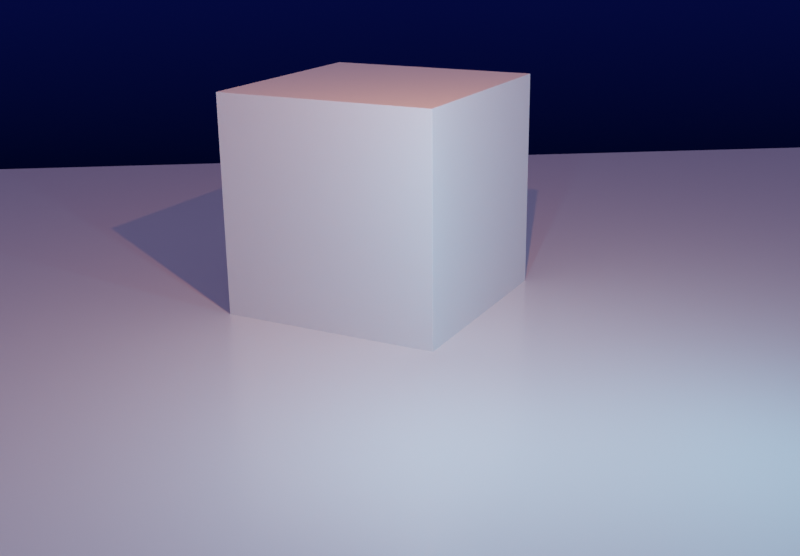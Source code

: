 # Source: vhs_nodes.blend  (saved by Blender 2.90.8; exported with 4.5.12 LTS)
import bpy
from mathutils import Matrix  # noqa: F401  (used for matrix-valued properties, if any)

bpy.ops.wm.read_factory_settings(use_empty=True)
scene = bpy.context.scene
scene.name = 'Scene'

# ---- collections
col_collection = bpy.data.collections.new('Collection'); scene.collection.children.link(col_collection)
col_demo = bpy.data.collections.new('demo'); scene.collection.children.link(col_demo)

# ---- materials (node trees are filled in below, after node groups)
mat_material_003 = bpy.data.materials.new('Material.003')
mat_material_003.use_transparent_shadow = False
mat_material_004 = bpy.data.materials.new('Material.004')
mat_material_004.use_transparent_shadow = False

# ---- material node trees
mat_material_003.use_nodes = True; mat_material_003.node_tree.nodes.clear()
_N = mat_material_003.node_tree.nodes; _L = mat_material_003.node_tree.links
n0 = _N.new('ShaderNodeOutputMaterial'); n0.name = 'Material Output'; n0.location = (650, 300)
n1 = _N.new('ShaderNodeEmission'); n1.name = 'Emission'; n1.location = (360, 300)
n2 = _N.new('ShaderNodeTexGradient'); n2.name = 'Gradient Texture'; n2.location = (-180, 280)
n3 = _N.new('ShaderNodeValToRGB'); n3.name = 'ColorRamp'; n3.location = (40, 317)
while len(n3.color_ramp.elements) > 1: n3.color_ramp.elements.remove(n3.color_ramp.elements[-1])
n3.color_ramp.elements[0].position = 0.0; n3.color_ramp.elements[0].color = (0.0, 0.0, 0.0, 1.0)
_e = n3.color_ramp.elements.new(1.0); _e.color = (0.003809, 0.01128, 0.1679, 1.0)
_L.new(n1.outputs[0], n0.inputs[0])
_L.new(n2.outputs[0], n3.inputs[0])
_L.new(n3.outputs[0], n1.inputs[0])
n0.is_active_output = True
mat_material_004.use_nodes = True; mat_material_004.node_tree.nodes.clear()
_N = mat_material_004.node_tree.nodes; _L = mat_material_004.node_tree.links
n0 = _N.new('ShaderNodeBsdfPrincipled'); n0.name = 'Principled BSDF'; n0.location = (10, 300)
n0.distribution = 'GGX'
n0.subsurface_method = 'BURLEY'
n0.inputs[2].default_value = 0.2441
n0.inputs[3].default_value = 1.45
n0.inputs[13].default_value = 1.0
n0.inputs[27].default_value = (0.0, 0.0, 0.0, 1.0)
n0.inputs[28].default_value = 1.0
n1 = _N.new('ShaderNodeOutputMaterial'); n1.name = 'Material Output'; n1.location = (300, 300)
_L.new(n0.outputs[0], n1.inputs[0])
n1.is_active_output = True

# ---- world
world_world = bpy.data.worlds.new('World'); scene.world = world_world
world_world.use_nodes = True; world_world.node_tree.nodes.clear()
_N = world_world.node_tree.nodes; _L = world_world.node_tree.links
n0 = _N.new('ShaderNodeOutputWorld'); n0.name = 'World Output'; n0.location = (300, 300)
n1 = _N.new('ShaderNodeBackground'); n1.name = 'Background'; n1.location = (10, 300)
n1.inputs[0].default_value = (0.161, 0.1367, 0.2529, 1.0)
_L.new(n1.outputs[0], n0.inputs[0])
n0.is_active_output = True
world_world.color = (0.05088, 0.05088, 0.05088)
world_world.use_sun_shadow = False
world_world.sun_shadow_jitter_overblur = 0.0

# ---- cameras
cam_camera = bpy.data.cameras.new('Camera')
cam_camera.clip_end = 100.0
cam_camera.ortho_scale = 7.314

# ---- lights
light_sun = bpy.data.lights.new('Sun', 'AREA')
light_sun.color = (1.0, 0.3794, 0.2086)
light_sun.transmission_factor = 0.0
light_sun.energy = 706.9
light_sun.shadow_soft_size = 0.125
light_sun.shadow_maximum_resolution = 0.006
light_sun.use_absolute_resolution = True
light_sun.size = 0.125
light_sun.size_y = 0.125
light_sun_001 = bpy.data.lights.new('Sun.001', 'POINT')
light_sun_001.color = (0.196, 0.6106, 1.0)
light_sun_001.transmission_factor = 0.0
light_sun_001.energy = 741.8
light_sun_001.shadow_soft_size = 0.125
light_sun_001.shadow_maximum_resolution = 0.006
light_sun_001.use_absolute_resolution = True
light_sun_002 = bpy.data.lights.new('Sun.002', 'POINT')
light_sun_002.color = (0.196, 0.6106, 1.0)
light_sun_002.transmission_factor = 0.0
light_sun_002.energy = 741.8
light_sun_002.shadow_soft_size = 0.125
light_sun_002.shadow_maximum_resolution = 0.006
light_sun_002.use_absolute_resolution = True

# ---- meshes
me_cube_001 = bpy.data.meshes.new('Cube.001')
me_cube_001.from_pydata([(-0.998, -0.998, -1.0), (-0.998, -1.0, -0.998), (-1.0, -0.998, -0.998), (-0.998, -1.0, 0.998), (-0.998, -0.998, 1.0), (-1.0, -0.998, 0.998), (-0.998, 0.998, -1.0), (-1.0, 0.998, -0.998), (-0.998, 1.0, -0.998), (-0.998, 0.998, 1.0), (-0.998, 1.0, 0.998), (-1.0, 0.998, 0.998), (0.998, -0.998, -1.0), (1.0, -0.998, -0.998), (0.998, -1.0, -0.998), (0.998, -0.998, 1.0), (0.998, -1.0, 0.998), (1.0, -0.998, 0.998), (0.998, 0.998, -1.0), (0.998, 1.0, -0.998), (1.0, 0.998, -0.998), (0.998, 0.998, 1.0), (1.0, 0.998, 0.998), (0.998, 1.0, 0.998)], [], [(14, 16, 3, 1), (20, 22, 17, 13), (21, 9, 4, 15), (2, 5, 11, 7), (8, 10, 23, 19), (0, 1, 2), (3, 4, 5), (6, 7, 8), (9, 10, 11), (12, 13, 14), (15, 16, 17), (18, 19, 20), (21, 22, 23), (6, 0, 2, 7), (1, 3, 5, 2), (4, 9, 11, 5), (10, 8, 7, 11), (18, 6, 8, 19), (9, 21, 23, 10), (22, 20, 19, 23), (12, 18, 20, 13), (21, 15, 17, 22), (16, 14, 13, 17), (0, 12, 14, 1), (15, 4, 3, 16), (6, 18, 12, 0)])
_uv = me_cube_001.uv_layers.new(name='UVMap')
_uv.uv.foreach_set('vector', [0.3753, 0.7503, 0.6247, 0.7503, 0.6247, 0.9997, 0.3753, 0.9997, 0.3753, 0.5003, 0.6247, 0.5003, 0.6247, 0.7497, 0.3753, 0.7497, 0.6253, 0.5003, 0.8747, 0.5003, 0.8747, 0.7497, 0.6253, 0.7497, 0.3753, 0.000256, 0.6247, 0.000256, 0.6247, 0.2497, 0.3753, 0.2497, 0.3753, 0.2503, 0.6247, 0.2503, 0.6247, 0.4997, 0.3753, 0.4997, 0.1253, 0.7497, 0.1253, 0.75, 0.125, 0.7497, 0.6247, 0.9997, 0.625, 0.9997, 0.6247, 1.0, 0.1253, 0.5003, 0.125, 0.5003, 0.1253, 0.5, 0.625, 0.2503, 0.625, 0.2503, 0.6247, 0.25, 0.3747, 0.7497, 0.375, 0.7497, 0.3747, 0.75, 0.625, 0.7503, 0.625, 0.7503, 0.6247, 0.75, 0.3747, 0.5003, 0.3747, 0.5, 0.375, 0.5003, 0.625, 0.5003, 0.625, 0.5003, 0.6247, 0.5, 0.1253, 0.5003, 0.1253, 0.7497, 0.125, 0.7497, 0.125, 0.5003, 0.3753, 0.0, 0.6247, 0.0, 0.6247, 0.000256, 0.3753, 0.000256, 0.625, 0.000256, 0.625, 0.2497, 0.6247, 0.2497, 0.6247, 0.000256, 0.6247, 0.2503, 0.3753, 0.2503, 0.3753, 0.2497, 0.6247, 0.2497, 0.3747, 0.5003, 0.1253, 0.5003, 0.1253, 0.5, 0.3747, 0.5, 0.625, 0.2503, 0.625, 0.4997, 0.6247, 0.4997, 0.6247, 0.2503, 0.6247, 0.5003, 0.3753, 0.5003, 0.3753, 0.4997, 0.6247, 0.4997, 0.3747, 0.7497, 0.3747, 0.5003, 0.3753, 0.5003, 0.3753, 0.7497, 0.6253, 0.5003, 0.6253, 0.7497, 0.6247, 0.7497, 0.6247, 0.5003, 0.6247, 0.7503, 0.3753, 0.7503, 0.3753, 0.7497, 0.6247, 0.7497, 0.1253, 0.7497, 0.3747, 0.7497, 0.3747, 0.75, 0.1253, 0.75, 0.625, 0.7503, 0.625, 0.9997, 0.6247, 0.9997, 0.6247, 0.7503, 0.1253, 0.5003, 0.3747, 0.5003, 0.3747, 0.7497, 0.1253, 0.7497])
me_cube_001.use_remesh_fix_poles = True
me_cube_001.use_remesh_preserve_attributes = False
me_cube_001.use_mirror_vertex_groups = False
me_cube_001.update()
me_plane_002 = bpy.data.meshes.new('Plane.002')
me_plane_002.from_pydata([(-1.0, -1.0, 0.0), (1.0, -1.0, 0.0), (-1.0, 1.0, 0.0), (1.0, 1.0, 0.0)], [], [(0, 1, 3, 2)])
_uv = me_plane_002.uv_layers.new(name='UVMap')
_uv.uv.foreach_set('vector', [0.0, 0.0, 1.0, 0.0, 1.0, 1.0, 0.0, 1.0])
me_plane_002.materials.append(mat_material_003)
me_plane_002.use_remesh_fix_poles = True
me_plane_002.use_remesh_preserve_attributes = False
me_plane_002.use_mirror_vertex_groups = False
me_plane_002.update()
me_plane_003 = bpy.data.meshes.new('Plane.003')
me_plane_003.from_pydata([(-1.0, -1.0, 0.0), (1.0, -1.0, 0.0), (-1.0, 1.0, 0.0), (1.0, 1.0, 0.0)], [], [(0, 1, 3, 2)])
_uv = me_plane_003.uv_layers.new(name='UVMap')
_uv.uv.foreach_set('vector', [0.0, 0.0, 1.0, 0.0, 1.0, 1.0, 0.0, 1.0])
me_plane_003.materials.append(mat_material_004)
me_plane_003.use_remesh_fix_poles = True
me_plane_003.use_remesh_preserve_attributes = False
me_plane_003.use_mirror_vertex_groups = False
me_plane_003.update()

# ---- objects
ob_camera = bpy.data.objects.new('Camera', cam_camera)
ob_sun = bpy.data.objects.new('Sun', light_sun)
ob_sun_001 = bpy.data.objects.new('Sun.001', light_sun_001)
ob_sun_002 = bpy.data.objects.new('Sun.002', light_sun_002)
ob_cube = bpy.data.objects.new('Cube', me_cube_001)
ob_plane = bpy.data.objects.new('Plane', me_plane_002)
ob_plane_001 = bpy.data.objects.new('Plane.001', me_plane_003)

# ---- transforms, parenting, visibility, modifiers, constraints
ob_camera.location = (-0.6464, 21.64, 1.62)
ob_camera.rotation_euler = (1.248, 0.01198, -3.138)
ob_camera.scale = (1.0, 1.0, 1.0)
ob_camera.lock_rotations_4d = False
ob_camera.empty_display_type = 'ARROWS'
ob_camera.color = (0.0, 0.0, 0.0, 0.0)
ob_camera.display_type = 'WIRE'
ob_camera.lineart.crease_threshold = 0.0
ob_sun.location = (-1.875, 7.05, 3.748)
ob_sun.rotation_euler = (0.9229, -0.4641, -2.638)
ob_sun.lineart.crease_threshold = 0.0
ob_sun_001.location = (-6.598, 5.788, -2.304)
ob_sun_001.rotation_euler = (1.384, -0.2303, -0.6691)
ob_sun_001.lineart.crease_threshold = 0.0
ob_sun_002.location = (-1.205, 5.381, -2.304)
ob_sun_002.rotation_euler = (1.384, -0.2303, -0.6691)
ob_sun_002.lineart.crease_threshold = 0.0
ob_cube.location = (-0.07891, -2.216, -4.416)
ob_cube.rotation_euler = (0.0, -0.0, -0.4812)
ob_cube.scale = (2.472, 2.472, 2.472)
ob_cube.lineart.crease_threshold = 0.0
ob_plane.location = (0.0, -49.3, 14.99)
ob_plane.rotation_euler = (1.571, 4.712, 0.0)
ob_plane.scale = (34.81, 34.81, 34.81)
ob_plane.lineart.crease_threshold = 0.0
ob_plane_001.location = (0.0, 0.0, -6.804)
ob_plane_001.rotation_euler = (0.0, -0.0, 0.07518)
ob_plane_001.scale = (16.75, 16.75, 16.75)
ob_plane_001.lineart.crease_threshold = 0.0

# ---- collection membership
col_collection.objects.link(ob_camera)
col_collection.objects.link(ob_sun)
col_collection.objects.link(ob_sun_001)
col_collection.objects.link(ob_sun_002)
col_demo.objects.link(ob_cube)
col_demo.objects.link(ob_plane)
col_demo.objects.link(ob_plane_001)

# ---- scene / render settings (as saved in the file)
scene.camera = ob_camera
scene.frame_start = 1; scene.frame_end = 422; scene.frame_set(108)
scene.render.engine = 'BLENDER_EEVEE_NEXT'
scene.render.image_settings.file_format = 'FFMPEG'
scene.render.image_settings.color_mode = 'RGB'
scene.render.resolution_x = 360
scene.render.resolution_y = 250
scene.cycles.use_denoising = False
scene.cycles.samples = 128
scene.cycles.sampling_pattern = 'TABULATED_SOBOL'
scene.cycles.use_adaptive_sampling = False
scene.cycles.use_light_tree = False
scene.eevee.use_raytracing = True
scene.view_settings.view_transform = 'Filmic'
bpy.context.view_layer.update()
